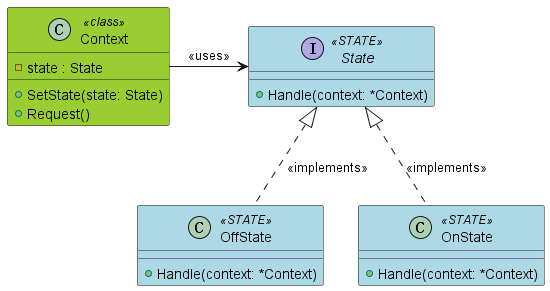

The diagram above was rendered by PlantUML. Its source (embedded in the PNG):
@startuml
!define RECTANGLE class
!define DATABASE entity
skinparam class {
  BackgroundColor<<RECTANGLE>> YellowGreen
  BackgroundColor<<DATABASE>> DarkOrange
  BackgroundColor<<STATE>> LightBlue
}

class "Context" as context <<RECTANGLE>> {
  - state : State
  + SetState(state: State)
  + Request()
}

interface "State" as state <<STATE>> {
  + Handle(context: *Context)
}

class "OffState" as off_state <<STATE>> {
  + Handle(context: *Context)
}

class "OnState" as on_state <<STATE>> {
  + Handle(context: *Context)
}

context -right-> state: <<uses>>
off_state .up.|> state : <<implements>>
on_state .up.|> state : <<implements>>

@enduml